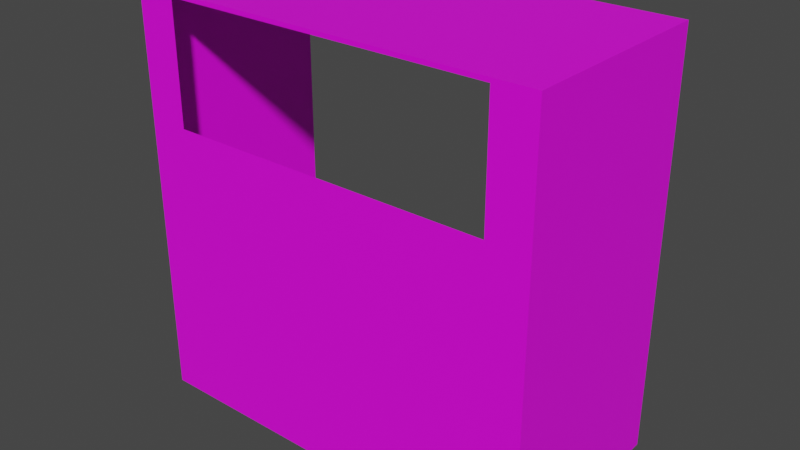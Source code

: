 # Source: ventEnd.blend  (saved by Blender 3.3.6; exported with 4.5.12 LTS)
import bpy
from mathutils import Matrix  # noqa: F401  (used for matrix-valued properties, if any)

bpy.ops.wm.read_factory_settings(use_empty=True)
scene = bpy.context.scene
scene.name = 'Scene'

# ---- collections
col_collection = bpy.data.collections.new('Collection'); scene.collection.children.link(col_collection)

# ---- images (referenced by path relative to the original .blend; pixels are not part of the script)
import os
ASSET_DIR = os.environ.get("B2B_ASSET_DIR", "")  # directory of the original .blend (textures are referenced by path, not embedded)
HERE = os.path.dirname(os.path.abspath(__file__))  # packed textures are extracted next to this script under _unpacked/

def load_image(name, relpath, width, height, colorspace="sRGB"):
    """Load a texture the original file referenced (path relative to the .blend, or extracted next to this script)."""
    p = next((c for c in (os.path.join(HERE, relpath), os.path.join(ASSET_DIR, relpath)) if relpath and os.path.exists(c)), "")
    if p:
        img = bpy.data.images.load(p, check_existing=True)
        img.name = name
    else:  # same state as the original file: an image datablock whose file is absent (Cycles renders it pink)
        img = bpy.data.images.new(name, width, height)
        img.source = "FILE"
        img.filepath = "//" + (relpath or name)
    img.colorspace_settings.name = colorspace
    return img
img_vent_png = load_image('vent.png', 'vent.png', 1024, 1024, 'sRGB')

# ---- materials (node trees are filled in below, after node groups)
mat_material = bpy.data.materials.new('Material')
mat_material.alpha_threshold = 0.0
mat_material.use_transparent_shadow = False
mat_material.roughness = 0.5
mat_material.line_color = (0.0, 0.0, 0.0, 1.0)

# ---- material node trees
mat_material.use_nodes = True; mat_material.node_tree.nodes.clear()
_N = mat_material.node_tree.nodes; _L = mat_material.node_tree.links
n0 = _N.new('ShaderNodeOutputMaterial'); n0.name = 'Material Output'; n0.location = (300, 300)
n1 = _N.new('ShaderNodeBsdfPrincipled'); n1.name = 'Principled BSDF'; n1.location = (10, 300)
n1.distribution = 'GGX'
n1.subsurface_method = 'RANDOM_WALK_SKIN'
n1.inputs[3].default_value = 1.45
n1.inputs[27].default_value = (0.0, 0.0, 0.0, 1.0)
n1.inputs[28].default_value = 1.0
n2 = _N.new('ShaderNodeTexImage'); n2.name = 'Image Texture'; n2.location = (-280, 280)
n2.image = img_vent_png
_L.new(n1.outputs[0], n0.inputs[0])
_L.new(n2.outputs[0], n1.inputs[0])
n0.is_active_output = True

# ---- world
world_world = bpy.data.worlds.new('World'); scene.world = world_world
world_world.use_nodes = True; world_world.node_tree.nodes.clear()
_N = world_world.node_tree.nodes; _L = world_world.node_tree.links
n0 = _N.new('ShaderNodeOutputWorld'); n0.name = 'World Output'; n0.location = (300, 300)
n1 = _N.new('ShaderNodeBackground'); n1.name = 'Background'; n1.location = (10, 300)
n1.inputs[0].default_value = (0.05088, 0.05088, 0.05088, 1.0)
_L.new(n1.outputs[0], n0.inputs[0])
n0.is_active_output = True
world_world.color = (0.05088, 0.05088, 0.05088)
world_world.use_sun_shadow = False
world_world.sun_shadow_jitter_overblur = 0.0

# ---- meshes
me_cube = bpy.data.meshes.new('Cube')
me_cube.from_pydata([(0.5, -1.0, 0.5), (0.5, -1.0, -0.5), (-0.5, -1.0, 0.5), (-0.5, -1.0, -0.5), (-0.5, -0.5, -0.5), (0.5, -0.5, 0.5), (-0.5, -0.5, 0.5), (0.5, -0.5, -0.5), (-0.4, -1.0, 0.2), (0.4, -1.0, 0.2), (0.4, -1.0, 0.49), (-0.4, -1.0, 0.49)], [], [(5, 0, 2, 6), (4, 3, 1, 7), (7, 1, 0, 5), (3, 4, 6, 2), (0, 9, 10), (3, 8, 9, 1), (10, 11, 2, 0), (1, 9, 0), (8, 3, 2), (2, 11, 8)])
_uv = me_cube.uv_layers.new(name='UVMap')
_uv.uv.foreach_set('vector', [7.069e-05, 0.5001, 7.069e-05, 1.0, 0.9999, 1.0, 0.9999, 0.5001, 7.069e-05, 0.5001, 7.069e-05, 1.0, 0.9999, 1.0, 0.9999, 0.5001, 0.9999, 0.5001, 0.9999, 1.0, 7.07e-05, 1.0, 7.079e-05, 0.5001, 0.9999, 7.069e-05, 0.9999, 0.5, 7.07e-05, 0.5, 7.076e-05, 7.099e-05, 0.0, 1.0, 0.1, 0.7, 0.1, 0.99, 1.0, 8.941e-08, 0.9, 0.7, 0.1, 0.7, 8.941e-08, 0.0, 0.1, 0.99, 0.9, 0.99, 1.0, 1.0, 0.0, 1.0, 8.941e-08, 0.0, 0.1, 0.7, 0.0, 1.0, 0.9, 0.7, 1.0, 8.941e-08, 1.0, 1.0, 1.0, 1.0, 0.9, 0.99, 0.9, 0.7])
me_cube.materials.append(mat_material)
me_cube.use_mirror_vertex_groups = False
me_cube.update()

# ---- objects
ob_cube = bpy.data.objects.new('Cube', me_cube)

# ---- transforms, parenting, visibility, modifiers, constraints
ob_cube.location = (0.0, 0.0, 0.0)
ob_cube.lock_rotations_4d = False
ob_cube.empty_display_type = 'ARROWS'
ob_cube.lineart.crease_threshold = 0.0

# ---- collection membership
col_collection.objects.link(ob_cube)

# ---- scene / render settings (as saved in the file)
scene.frame_start = 1; scene.frame_end = 250; scene.frame_set(1)
scene.render.engine = 'BLENDER_EEVEE_NEXT'
scene.cycles.sampling_pattern = 'TABULATED_SOBOL'
scene.cycles.use_light_tree = False
scene.view_settings.view_transform = 'Filmic'
bpy.context.view_layer.update()

# ---- added for rendering (the .blend has no active camera and no usable light): camera, sun
cam_auto = bpy.data.cameras.new('AutoCamera')
cam_auto.lens = 50.0
cam_auto.sensor_width = 36.0
cam_auto.clip_end = 1000.0
ob_auto_camera = bpy.data.objects.new('AutoCamera', cam_auto)
scene.collection.objects.link(ob_auto_camera)
ob_auto_camera.location = (1.38784, -2.4154, 1.11027)
ob_auto_camera.rotation_euler = (1.09748, -7.21219e-08, 0.694738)
scene.camera = ob_auto_camera
light_auto_sun = bpy.data.lights.new('AutoSun', 'SUN')
light_auto_sun.energy = 3.0
light_auto_sun.angle = 0.0523599
ob_auto_sun = bpy.data.objects.new('AutoSun', light_auto_sun)
scene.collection.objects.link(ob_auto_sun)
ob_auto_sun.rotation_euler = (0.872665, 0.174533, 0.523599)
bpy.context.view_layer.update()
